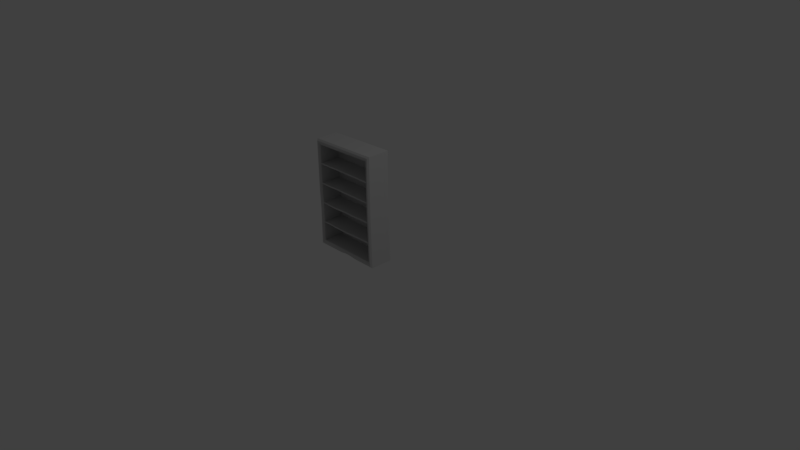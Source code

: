 # Source: SHELF.blend  (saved by Blender 2.77.0; exported with 4.5.12 LTS)
import bpy
from mathutils import Matrix  # noqa: F401  (used for matrix-valued properties, if any)

bpy.ops.wm.read_factory_settings(use_empty=True)
scene = bpy.context.scene
scene.name = 'Scene'

# ---- collections
col_collection_1 = bpy.data.collections.new('Collection 1'); scene.collection.children.link(col_collection_1)

# ---- materials (node trees are filled in below, after node groups)
mat_shelf_001 = bpy.data.materials.new('SHELF.001')
mat_shelf_001.alpha_threshold = 0.0
mat_shelf_001.use_transparent_shadow = False
mat_shelf_001.diffuse_color = (0.5843, 0.5843, 0.5843, 1.0)
mat_shelf_001.specular_color = (0.898, 0.898, 0.898)
mat_shelf_001.roughness = 0.5

# ---- material node trees

# ---- world
world_world = bpy.data.worlds.new('World'); scene.world = world_world
world_world.color = (0.05088, 0.05088, 0.05088)
world_world.use_sun_shadow = False
world_world.sun_shadow_jitter_overblur = 0.0
world_world.cycles.sampling_method = 'MANUAL'

# ---- cameras
cam_camera = bpy.data.cameras.new('Camera')
cam_camera.clip_end = 100.0
cam_camera.lens = 35.0
cam_camera.sensor_width = 32.0
cam_camera.sensor_height = 18.0
cam_camera.ortho_scale = 7.314
cam_camera.dof.focus_distance = 0.0
cam_camera.dof.aperture_fstop = 128.0

# ---- lights
light_lamp = bpy.data.lights.new('Lamp', 'POINT')
light_lamp.transmission_factor = 0.0
light_lamp.cutoff_distance = 30.0
light_lamp.energy = 100.0
light_lamp.shadow_buffer_clip_start = 1.001
light_lamp.shadow_soft_size = 0.1
light_lamp.shadow_maximum_resolution = 0.006
light_lamp.use_absolute_resolution = True

# ---- meshes
me_shelf_001 = bpy.data.meshes.new('SHELF.001')
me_shelf_001.from_pydata([(-51.08, -11.41, 155.8), (-51.12, -40.69, 12.38), (43.73, -40.69, 12.38), (-51.08, -40.69, 155.8), (43.11, -40.69, 157.8), (-45.67, -41.33, 18.92), (38.3, -41.33, 18.92), (37.67, -41.33, 151.3), (-45.64, -41.33, 149.2), (-45.67, -13.92, 18.92), (38.3, -13.92, 18.92), (37.67, -13.92, 151.3), (-45.64, -13.92, 149.2), (-49.45, -42.82, 14.38), (42.07, -42.82, 14.38), (41.45, -42.82, 155.8), (-49.42, -42.82, 153.8), (-47.33, -42.82, 16.92), (39.96, -42.82, 16.92), (39.33, -42.82, 153.3), (-47.3, -42.82, 151.2), (-13.58, -11.41, 12.38), (-13.59, -40.69, 12.38), (3.27, -40.69, 14.07), (12.63, -40.69, 12.38), (-11.85, -41.33, 18.92), (-4.31, -41.33, 18.92), (10.89, -41.33, 18.92), (10.89, -13.92, 18.92), (-4.31, -13.92, 18.92), (-11.85, -13.92, 18.92), (12.1, -42.82, 14.38), (3.324, -42.82, 15.3), (-13.06, -42.82, 14.38), (11.42, -42.82, 16.92), (-4.31, -42.82, 16.92), (-12.38, -42.82, 16.92), (-4.227, -11.41, 14.07), (-4.227, -40.69, 14.07), (3.352, -41.33, 18.92), (3.352, -13.92, 18.92), (-4.281, -42.82, 15.3), (3.352, -42.82, 16.92), (-45.39, -13.65, 43.64), (38.07, -13.65, 43.64), (-45.39, -13.65, 45.52), (38.07, -13.65, 45.52), (-45.39, -40.61, 43.64), (38.07, -40.61, 43.64), (-45.39, -40.61, 45.52), (38.07, -40.61, 45.52), (38.07, -41.23, 44.92), (-45.39, -41.23, 44.24), (38.07, -41.23, 44.24), (-45.39, -41.23, 44.92), (-1.594, -13.65, 44.8), (-3.68, -13.65, 44.62), (-5.767, -13.65, 44.76), (-5.767, -13.65, 42.88), (-3.68, -13.65, 42.74), (-1.594, -13.65, 42.92), (-5.767, -40.61, 42.88), (-3.68, -40.61, 42.74), (-1.594, -40.61, 42.92), (-1.594, -40.61, 44.8), (-3.68, -40.61, 44.62), (-5.767, -40.61, 44.76), (-1.594, -41.23, 43.52), (-3.68, -41.23, 43.34), (-5.767, -41.23, 43.48), (-1.594, -41.23, 44.2), (-3.68, -41.23, 44.02), (-5.767, -41.23, 44.15), (21.17, -13.65, 45.57), (18.23, -13.65, 45.38), (17.24, -13.65, 45.52), (-34.67, -13.65, 43.62), (-31.34, -13.65, 43.49), (-24.58, -13.65, 43.08), (-34.67, -40.61, 43.62), (-31.34, -40.61, 43.49), (-24.58, -40.61, 43.08), (21.17, -40.61, 45.57), (18.23, -40.61, 45.38), (17.24, -40.61, 45.52), (21.17, -41.23, 44.29), (18.23, -41.23, 44.1), (17.24, -41.23, 44.24), (21.17, -41.23, 44.96), (18.23, -41.23, 44.78), (17.24, -41.23, 44.92), (-24.58, -13.65, 44.96), (-31.34, -13.65, 45.37), (-34.67, -13.65, 45.5), (17.24, -13.65, 43.64), (18.23, -13.65, 43.5), (21.17, -13.65, 43.69), (17.24, -40.61, 43.64), (18.23, -40.61, 43.5), (21.17, -40.61, 43.69), (-24.58, -40.61, 44.96), (-31.34, -40.61, 45.37), (-34.67, -40.61, 45.5), (-24.58, -41.23, 43.69), (-31.34, -41.23, 44.09), (-34.67, -41.23, 44.22), (-24.58, -41.23, 44.36), (-31.34, -41.23, 44.76), (-34.67, -41.23, 44.9), (-45.39, -13.65, 70.53), (38.07, -13.65, 70.53), (-45.39, -13.65, 72.41), (38.07, -13.65, 72.41), (-45.39, -40.61, 70.53), (38.07, -40.61, 70.53), (-45.39, -40.61, 72.41), (38.07, -40.61, 72.41), (38.07, -41.23, 71.81), (-45.39, -41.23, 71.13), (38.07, -41.23, 71.13), (-45.39, -41.23, 71.81), (-1.594, -13.65, 72.41), (-3.68, -13.65, 72.23), (-5.767, -13.65, 72.37), (-5.767, -13.65, 70.49), (-3.68, -13.65, 70.35), (-1.594, -13.65, 70.53), (-5.767, -40.61, 70.49), (-3.68, -40.61, 70.35), (-1.594, -40.61, 70.53), (-1.594, -40.61, 72.41), (-3.68, -40.61, 72.23), (-5.767, -40.61, 72.37), (-1.594, -41.23, 71.13), (-3.68, -41.23, 70.95), (-5.767, -41.23, 71.09), (-1.594, -41.23, 71.81), (-3.68, -41.23, 71.63), (-5.767, -41.23, 71.76), (21.17, -13.65, 72.46), (18.23, -13.65, 72.27), (8.484, -13.65, 72.0), (-34.67, -13.65, 69.99), (-31.34, -13.65, 69.85), (-24.58, -13.65, 69.71), (-34.67, -40.61, 69.99), (-31.34, -40.61, 69.85), (-24.58, -40.61, 69.71), (21.17, -40.61, 72.46), (18.23, -40.61, 72.27), (8.484, -40.61, 72.0), (21.17, -41.23, 71.18), (18.23, -41.23, 70.99), (8.484, -41.23, 70.73), (21.17, -41.23, 71.86), (18.23, -41.23, 71.67), (8.484, -41.23, 71.4), (-24.58, -13.65, 71.59), (-31.34, -13.65, 71.73), (-34.67, -13.65, 71.87), (8.484, -13.65, 70.12), (18.23, -13.65, 70.39), (21.17, -13.65, 70.58), (8.484, -40.61, 70.12), (18.23, -40.61, 70.39), (21.17, -40.61, 70.58), (-24.58, -40.61, 71.59), (-31.34, -40.61, 71.73), (-34.67, -40.61, 71.87), (-24.58, -41.23, 70.31), (-31.34, -41.23, 70.45), (-34.67, -41.23, 70.59), (-24.58, -41.23, 70.99), (-31.34, -41.23, 71.13), (-34.67, -41.23, 71.26), (37.4, -13.65, 98.41), (-46.06, -13.65, 98.41), (37.4, -13.65, 96.53), (-46.06, -13.65, 96.53), (37.4, -40.61, 98.41), (-46.06, -40.61, 98.41), (37.4, -40.61, 96.53), (-46.06, -40.61, 96.53), (-46.06, -41.23, 97.13), (37.4, -41.23, 97.8), (-46.06, -41.23, 97.8), (37.4, -41.23, 97.13), (-6.394, -13.65, 96.53), (-4.307, -13.65, 96.71), (-2.221, -13.65, 96.57), (-2.221, -13.65, 98.45), (-4.307, -13.65, 98.59), (-6.394, -13.65, 98.41), (-2.221, -40.61, 98.45), (-4.307, -40.61, 98.59), (-6.394, -40.61, 98.41), (-6.394, -40.61, 96.53), (-4.307, -40.61, 96.71), (-2.221, -40.61, 96.57), (-6.394, -41.23, 97.8), (-4.307, -41.23, 97.99), (-2.221, -41.23, 97.85), (-6.394, -41.23, 97.13), (-4.307, -41.23, 97.31), (-2.221, -41.23, 97.17), (-29.16, -13.65, 96.48), (-26.22, -13.65, 96.67), (-16.47, -13.65, 96.93), (26.68, -13.65, 98.43), (23.36, -13.65, 98.56), (16.59, -13.65, 98.71), (26.68, -40.61, 98.43), (23.36, -40.61, 98.56), (16.59, -40.61, 98.71), (-29.16, -40.61, 96.48), (-26.22, -40.61, 96.67), (-16.47, -40.61, 96.93), (-29.16, -41.23, 97.76), (-26.22, -41.23, 97.94), (-16.47, -41.23, 98.21), (-29.16, -41.23, 97.08), (-26.22, -41.23, 97.27), (-16.47, -41.23, 97.53), (16.59, -13.65, 96.83), (23.36, -13.65, 96.68), (26.68, -13.65, 96.55), (-16.47, -13.65, 98.81), (-26.22, -13.65, 98.55), (-29.16, -13.65, 98.36), (-16.47, -40.61, 98.81), (-26.22, -40.61, 98.55), (-29.16, -40.61, 98.36), (16.59, -40.61, 96.83), (23.36, -40.61, 96.68), (26.68, -40.61, 96.55), (16.59, -41.23, 98.11), (23.36, -41.23, 97.96), (26.68, -41.23, 97.83), (16.59, -41.23, 97.43), (23.36, -41.23, 97.28), (26.68, -41.23, 97.15), (42.52, -11.41, 88.66), (42.52, -40.69, 88.66), (-51.12, -40.69, 87.98), (37.08, -41.33, 88.66), (-45.67, -41.33, 87.98), (37.08, -13.92, 88.66), (-45.67, -13.92, 87.98), (40.86, -42.82, 88.66), (-49.45, -42.82, 87.98), (38.74, -42.82, 88.66), (-47.33, -42.82, 87.98), (-51.11, -11.41, 125.9), (-51.12, -40.69, 125.9), (-45.67, -41.33, 125.9), (37.38, -13.92, 126.6), (41.15, -42.82, 126.6), (39.04, -42.82, 126.6), (42.81, -11.41, 126.6), (42.81, -40.69, 126.6), (37.38, -41.33, 126.6), (-45.67, -13.92, 125.9), (-49.45, -42.82, 125.9), (-47.33, -42.82, 125.9), (-44.75, -13.92, 63.81), (-48.53, -42.82, 63.81), (-46.41, -42.82, 63.81), (-50.2, -11.41, 63.83), (-50.19, -40.69, 63.81), (-44.75, -41.33, 63.81), (-45.76, -13.92, 18.78), (38.39, -13.92, 18.81), (37.92, -13.92, 151.5), (-45.81, -13.92, 149.4), (43.11, -11.41, 157.8), (43.73, -11.41, 12.38), (-51.12, -11.41, 12.38), (-51.11, -11.41, 87.97), (3.261, -11.41, 14.07), (12.63, -11.41, 12.38), (-2.221, -40.61, 125.0), (-4.307, -40.61, 125.2), (-4.307, -41.23, 124.6), (-2.221, -41.23, 124.4), (-2.221, -13.65, 125.0), (-4.307, -13.65, 125.2), (-6.394, -13.65, 123.1), (-4.307, -13.65, 123.3), (-4.307, -40.61, 123.3), (-6.394, -40.61, 123.1), (-4.307, -41.23, 123.9), (-6.394, -41.23, 123.7), (-6.394, -41.23, 124.4), (-16.47, -40.61, 125.4), (-26.22, -40.61, 125.1), (-26.22, -41.23, 124.5), (-16.47, -41.23, 124.8), (-6.394, -40.61, 125.0), (16.59, -41.23, 124.7), (23.36, -41.23, 124.5), (23.36, -40.61, 125.1), (16.59, -40.61, 125.3), (-16.47, -13.65, 125.4), (-26.22, -13.65, 125.1), (-6.394, -13.65, 125.0), (23.36, -13.65, 125.1), (16.59, -13.65, 125.3), (16.59, -13.65, 123.4), (23.36, -13.65, 123.3), (23.36, -40.61, 123.3), (16.59, -40.61, 123.4), (-2.221, -13.65, 123.2), (-2.221, -40.61, 123.2), (-16.47, -40.61, 123.5), (-26.22, -40.61, 123.2), (-26.22, -13.65, 123.2), (-16.47, -13.65, 123.5), (23.36, -41.23, 123.9), (16.59, -41.23, 124.0), (-2.221, -41.23, 123.8), (-16.47, -41.23, 124.1), (-26.22, -41.23, 123.8), (-29.16, -40.61, 124.9), (-46.06, -40.61, 125.0), (-46.06, -41.23, 124.4), (-29.16, -41.23, 124.3), (26.68, -41.23, 124.4), (37.4, -41.23, 124.4), (37.4, -40.61, 125.0), (26.68, -40.61, 125.0), (-29.16, -13.65, 124.9), (-46.06, -13.65, 125.0), (37.4, -13.65, 125.0), (26.68, -13.65, 125.0), (26.68, -13.65, 123.1), (37.4, -13.65, 123.1), (37.4, -40.61, 123.1), (26.68, -40.61, 123.1), (-29.16, -40.61, 123.1), (-46.06, -40.61, 123.1), (-46.06, -13.65, 123.1), (-29.16, -13.65, 123.1), (37.4, -41.23, 123.7), (26.68, -41.23, 123.7), (-29.16, -41.23, 123.7), (-46.06, -41.23, 123.7), (-51.08, -40.69, 155.8), (-51.08, -40.69, 155.8), (-51.08, -11.41, 155.8), (-49.42, -42.82, 153.8), (-49.42, -42.82, 153.8), (-51.08, -40.69, 155.8), (-45.64, -13.92, 149.2), (-45.64, -13.92, 149.2), (-45.64, -41.33, 149.2), (37.67, -41.33, 151.3), (37.67, -41.33, 151.3), (39.33, -42.82, 153.3), (39.33, -42.82, 153.3), (41.45, -42.82, 155.8), (39.33, -42.82, 153.3), (39.33, -42.82, 153.3), (43.73, -11.41, 12.38), (43.73, -40.69, 12.38), (43.73, -11.41, 12.38), (43.73, -40.69, 12.38), (42.07, -42.82, 14.38), (42.07, -42.82, 14.38), (-49.45, -42.82, 14.38), (-49.45, -42.82, 14.38), (38.3, -41.33, 18.92), (38.3, -13.92, 18.92), (38.3, -41.33, 18.92), (-45.67, -41.33, 18.92), (-45.67, -41.33, 18.92), (-47.33, -42.82, 16.92), (-45.67, -41.33, 18.92), (38.3, -41.33, 18.92), (38.3, -41.33, 18.92), (-47.33, -42.82, 16.92), (-49.45, -42.82, 14.38), (-47.33, -42.82, 16.92), (42.07, -42.82, 14.38), (37.38, -41.33, 126.6), (-44.75, -41.33, 63.81), (38.3, -41.33, 18.92), (39.96, -42.82, 16.92), (37.08, -41.33, 88.66), (38.3, -41.33, 18.92), (-45.67, -41.33, 87.98), (-45.67, -41.33, 87.98), (-45.67, -41.33, 125.9), (39.96, -42.82, 16.92), (39.96, -42.82, 16.92), (37.08, -41.33, 88.66), (43.11, -11.41, 157.8), (43.11, -40.69, 157.8), (43.11, -11.41, 157.8), (43.11, -40.69, 157.8), (41.45, -42.82, 155.8), (41.45, -42.82, 155.8), (37.67, -41.33, 151.3), (37.67, -13.92, 151.3), (37.38, -41.33, 126.6), (37.67, -41.33, 151.3), (-45.64, -41.33, 149.2), (-47.3, -42.82, 151.2), (-45.67, -41.33, 125.9), (-45.64, -41.33, 149.2), (-47.3, -42.82, 151.2), (-49.42, -42.82, 153.8), (-47.3, -42.82, 151.2), (-45.67, -41.33, 87.98), (-51.12, -11.41, 12.38), (-51.12, -40.69, 12.38), (-51.12, -11.41, 12.38), (-51.12, -40.69, 12.38), (-45.67, -41.33, 18.92), (-45.67, -13.92, 18.92), (-44.75, -41.33, 63.81), (-45.67, -41.33, 18.92), (-51.12, -11.41, 12.38), (-50.2, -11.41, 63.83), (-13.58, -11.41, 12.38), (-50.2, -11.41, 63.83), (-51.11, -11.41, 87.97), (42.52, -11.41, 88.66), (-51.11, -11.41, 125.9), (42.81, -11.41, 126.6), (42.52, -11.41, 88.66), (42.52, -11.41, 88.66), (-51.11, -11.41, 87.97), (-51.11, -11.41, 125.9), (-51.08, -11.41, 155.8), (43.11, -11.41, 157.8), (42.81, -11.41, 126.6), (42.81, -11.41, 126.6), (-51.11, -11.41, 125.9), (-51.08, -11.41, 155.8), (42.52, -11.41, 88.66), (12.63, -11.41, 12.38), (3.261, -11.41, 14.07), (-50.2, -11.41, 63.83), (42.52, -11.41, 88.66), (3.261, -11.41, 14.07), (3.261, -11.41, 14.07), (-4.227, -11.41, 14.07), (-50.2, -11.41, 63.83), (42.52, -11.41, 88.66), (43.73, -11.41, 12.38), (12.63, -11.41, 12.38), (-50.2, -11.41, 63.83), (-4.227, -11.41, 14.07), (-13.58, -11.41, 12.38)], [], [(37, 38, 22), (22, 21, 37), (241, 242, 2), (2, 275, 241), (274, 0, 3), (3, 4, 274), (252, 253, 346), (347, 348, 252), (38, 41, 33), (33, 22, 38), (242, 248, 14), (14, 2, 242), (3, 16, 15), (15, 4, 3), (253, 262, 349), (350, 351, 253), (26, 29, 30), (30, 25, 26), (244, 246, 10), (10, 6, 244), (7, 8, 12), (12, 11, 7), (254, 261, 352), (353, 354, 254), (27, 39, 42), (42, 34, 27), (355, 260, 257), (257, 19, 356), (8, 7, 357), (358, 20, 8), (5, 269, 266), (266, 17, 5), (34, 42, 32), (32, 31, 34), (19, 257, 256), (256, 359, 19), (16, 20, 360), (361, 15, 16), (17, 266, 265), (265, 13, 17), (362, 363, 24), (24, 279, 364), (279, 24, 23), (23, 278, 279), (1, 276, 21), (21, 22, 1), (24, 365, 366), (367, 31, 24), (23, 24, 31), (31, 32, 23), (368, 1, 22), (22, 33, 369), (370, 371, 28), (28, 27, 372), (27, 28, 40), (40, 39, 27), (9, 373, 25), (25, 30, 9), (374, 375, 36), (36, 25, 376), (25, 36, 35), (35, 26, 25), (34, 18, 377), (378, 27, 34), (379, 380, 33), (33, 36, 381), (36, 33, 41), (41, 35, 36), (31, 382, 18), (18, 34, 31), (37, 278, 23), (23, 38, 37), (38, 23, 32), (32, 41, 38), (26, 39, 40), (40, 29, 26), (39, 26, 35), (35, 42, 39), (42, 35, 41), (41, 32, 42), (62, 68, 69), (69, 61, 62), (59, 62, 61), (61, 58, 59), (56, 65, 64), (64, 55, 56), (65, 71, 70), (70, 64, 65), (71, 68, 67), (67, 70, 71), (98, 86, 87), (87, 97, 98), (63, 67, 68), (68, 62, 63), (104, 80, 81), (81, 103, 104), (95, 98, 97), (97, 94, 95), (60, 63, 62), (62, 59, 60), (80, 77, 78), (78, 81, 80), (92, 101, 100), (100, 91, 92), (57, 66, 65), (65, 56, 57), (83, 74, 75), (75, 84, 83), (101, 107, 106), (106, 100, 101), (66, 72, 71), (71, 65, 66), (89, 83, 84), (84, 90, 89), (107, 104, 103), (103, 106, 107), (72, 69, 68), (68, 71, 72), (86, 89, 90), (90, 87, 86), (48, 53, 85), (85, 99, 48), (99, 85, 86), (86, 98, 99), (67, 63, 97), (97, 87, 67), (52, 47, 79), (79, 105, 52), (105, 79, 80), (80, 104, 105), (61, 69, 103), (103, 81, 61), (44, 48, 99), (99, 96, 44), (96, 99, 98), (98, 95, 96), (63, 60, 94), (94, 97, 63), (47, 43, 76), (76, 79, 47), (79, 76, 77), (77, 80, 79), (58, 61, 81), (81, 78, 58), (45, 49, 102), (102, 93, 45), (93, 102, 101), (101, 92, 93), (66, 57, 91), (91, 100, 66), (50, 46, 73), (73, 82, 50), (82, 73, 74), (74, 83, 82), (55, 64, 84), (84, 75, 55), (49, 54, 108), (108, 102, 49), (102, 108, 107), (107, 101, 102), (72, 66, 100), (100, 106, 72), (51, 50, 82), (82, 88, 51), (88, 82, 83), (83, 89, 88), (64, 70, 90), (90, 84, 64), (54, 52, 105), (105, 108, 54), (108, 105, 104), (104, 107, 108), (69, 72, 106), (106, 103, 69), (53, 51, 88), (88, 85, 53), (85, 88, 89), (89, 86, 85), (70, 67, 87), (87, 90, 70), (128, 134, 135), (135, 127, 128), (125, 128, 127), (127, 124, 125), (122, 131, 130), (130, 121, 122), (131, 137, 136), (136, 130, 131), (137, 134, 133), (133, 136, 137), (164, 152, 153), (153, 163, 164), (129, 133, 134), (134, 128, 129), (170, 146, 147), (147, 169, 170), (161, 164, 163), (163, 160, 161), (126, 129, 128), (128, 125, 126), (146, 143, 144), (144, 147, 146), (158, 167, 166), (166, 157, 158), (123, 132, 131), (131, 122, 123), (149, 140, 141), (141, 150, 149), (167, 173, 172), (172, 166, 167), (132, 138, 137), (137, 131, 132), (155, 149, 150), (150, 156, 155), (173, 170, 169), (169, 172, 173), (138, 135, 134), (134, 137, 138), (152, 155, 156), (156, 153, 152), (114, 119, 151), (151, 165, 114), (165, 151, 152), (152, 164, 165), (133, 129, 163), (163, 153, 133), (118, 113, 145), (145, 171, 118), (171, 145, 146), (146, 170, 171), (127, 135, 169), (169, 147, 127), (110, 114, 165), (165, 162, 110), (162, 165, 164), (164, 161, 162), (129, 126, 160), (160, 163, 129), (113, 109, 142), (142, 145, 113), (145, 142, 143), (143, 146, 145), (124, 127, 147), (147, 144, 124), (111, 115, 168), (168, 159, 111), (159, 168, 167), (167, 158, 159), (132, 123, 157), (157, 166, 132), (116, 112, 139), (139, 148, 116), (148, 139, 140), (140, 149, 148), (121, 130, 150), (150, 141, 121), (115, 120, 174), (174, 168, 115), (168, 174, 173), (173, 167, 168), (138, 132, 166), (166, 172, 138), (117, 116, 148), (148, 154, 117), (154, 148, 149), (149, 155, 154), (130, 136, 156), (156, 150, 130), (120, 118, 171), (171, 174, 120), (174, 171, 170), (170, 173, 174), (135, 138, 172), (172, 169, 135), (119, 117, 154), (154, 151, 119), (151, 154, 155), (155, 152, 151), (136, 133, 153), (153, 156, 136), (194, 200, 201), (201, 193, 194), (191, 194, 193), (193, 190, 191), (188, 197, 196), (196, 187, 188), (197, 203, 202), (202, 196, 197), (203, 200, 199), (199, 202, 203), (230, 218, 219), (219, 229, 230), (195, 199, 200), (200, 194, 195), (236, 212, 213), (213, 235, 236), (227, 230, 229), (229, 226, 227), (192, 195, 194), (194, 191, 192), (212, 209, 210), (210, 213, 212), (224, 233, 232), (232, 223, 224), (189, 198, 197), (197, 188, 189), (215, 206, 207), (207, 216, 215), (233, 239, 238), (238, 232, 233), (198, 204, 203), (203, 197, 198), (221, 215, 216), (216, 222, 221), (239, 236, 235), (235, 238, 239), (204, 201, 200), (200, 203, 204), (218, 221, 222), (222, 219, 218), (180, 185, 217), (217, 231, 180), (231, 217, 218), (218, 230, 231), (199, 195, 229), (229, 219, 199), (184, 179, 211), (211, 237, 184), (237, 211, 212), (212, 236, 237), (193, 201, 235), (235, 213, 193), (176, 180, 231), (231, 228, 176), (228, 231, 230), (230, 227, 228), (195, 192, 226), (226, 229, 195), (179, 175, 208), (208, 211, 179), (211, 208, 209), (209, 212, 211), (190, 193, 213), (213, 210, 190), (177, 181, 234), (234, 225, 177), (225, 234, 233), (233, 224, 225), (198, 189, 223), (223, 232, 198), (182, 178, 205), (205, 214, 182), (214, 205, 206), (206, 215, 214), (187, 196, 216), (216, 207, 187), (181, 186, 240), (240, 234, 181), (234, 240, 239), (239, 233, 234), (204, 198, 232), (232, 238, 204), (183, 182, 214), (214, 220, 183), (220, 214, 215), (215, 221, 220), (196, 202, 222), (222, 216, 196), (186, 184, 237), (237, 240, 186), (240, 237, 236), (236, 239, 240), (201, 204, 238), (238, 235, 201), (185, 183, 220), (220, 217, 185), (217, 220, 221), (221, 218, 217), (202, 199, 219), (219, 222, 202), (259, 242, 241), (241, 258, 259), (268, 243, 277), (277, 267, 268), (256, 248, 242), (242, 259, 256), (265, 249, 243), (243, 268, 265), (255, 246, 244), (244, 383, 255), (264, 247, 245), (245, 384, 264), (385, 386, 250), (250, 387, 388), (263, 251, 389), (390, 391, 263), (392, 14, 248), (248, 250, 393), (262, 249, 251), (251, 263, 262), (243, 253, 252), (252, 277, 243), (249, 262, 253), (253, 243, 249), (247, 261, 254), (254, 245, 247), (250, 257, 260), (260, 394, 250), (248, 256, 257), (257, 250, 248), (395, 396, 259), (259, 258, 397), (259, 398, 399), (400, 256, 259), (401, 402, 255), (255, 403, 404), (405, 406, 263), (263, 407, 408), (409, 410, 262), (262, 263, 411), (251, 266, 269), (269, 412, 251), (249, 265, 266), (266, 251, 249), (413, 414, 268), (268, 267, 415), (268, 416, 13), (13, 265, 268), (417, 418, 264), (264, 419, 420), (270, 271, 272), (272, 273, 270), (421, 422, 423), (424, 425, 426), (427, 428, 429), (430, 431, 432), (433, 434, 435), (436, 437, 438), (439, 440, 441), (442, 443, 444), (445, 446, 447), (448, 449, 450), (451, 452, 453), (281, 282, 283), (283, 280, 281), (285, 281, 280), (280, 284, 285), (287, 288, 289), (289, 286, 287), (288, 290, 291), (291, 289, 288), (290, 282, 292), (292, 291, 290), (294, 295, 296), (296, 293, 294), (297, 292, 282), (282, 281, 297), (299, 300, 301), (301, 298, 299), (303, 294, 293), (293, 302, 303), (304, 297, 281), (281, 285, 304), (300, 305, 306), (306, 301, 300), (308, 309, 310), (310, 307, 308), (311, 312, 288), (288, 287, 311), (314, 315, 316), (316, 313, 314), (309, 317, 318), (318, 310, 309), (312, 319, 290), (290, 288, 312), (321, 314, 313), (313, 320, 321), (317, 299, 298), (298, 318, 317), (319, 283, 282), (282, 290, 319), (295, 321, 320), (320, 296, 295), (323, 324, 325), (325, 322, 323), (322, 325, 295), (295, 294, 322), (292, 297, 293), (293, 296, 292), (327, 328, 329), (329, 326, 327), (326, 329, 300), (300, 299, 326), (280, 283, 298), (298, 301, 280), (331, 323, 322), (322, 330, 331), (330, 322, 294), (294, 303, 330), (297, 304, 302), (302, 293, 297), (328, 332, 333), (333, 329, 328), (329, 333, 305), (305, 300, 329), (284, 280, 301), (301, 306, 284), (335, 336, 337), (337, 334, 335), (334, 337, 309), (309, 308, 334), (312, 311, 307), (307, 310, 312), (339, 340, 341), (341, 338, 339), (338, 341, 315), (315, 314, 338), (286, 289, 313), (313, 316, 286), (336, 342, 343), (343, 337, 336), (337, 343, 317), (317, 309, 337), (319, 312, 310), (310, 318, 319), (345, 339, 338), (338, 344, 345), (344, 338, 314), (314, 321, 344), (289, 291, 320), (320, 313, 289), (342, 327, 326), (326, 343, 342), (343, 326, 299), (299, 317, 343), (283, 319, 318), (318, 298, 283), (324, 345, 344), (344, 325, 324), (325, 344, 321), (321, 295, 325), (291, 292, 296), (296, 320, 291)])
_uv = me_shelf_001.uv_layers.new(name='UVMap')
_uv.uv.foreach_set('vector', [0.2209, 0.535, 0.2209, 0.6218, 0.1857, 0.6218, 0.1857, 0.6218, 0.1857, 0.535, 0.2209, 0.535, 0.981, 0.7612, 0.8619, 0.7612, 0.8619, 0.5192, 0.8619, 0.5192, 0.9809, 0.5192, 0.981, 0.7612, 0.4073, 0.7569, 0.05072, 0.7569, 0.05072, 0.8434, 0.05072, 0.8434, 0.4073, 0.8434, 0.4073, 0.7569, 0.9834, 0.3938, 0.8643, 0.3938, 0.8643, 0.4894, 0.8643, 0.4894, 0.9834, 0.4894, 0.9834, 0.3938, 0.2209, 0.6218, 0.221, 0.6311, 0.188, 0.6311, 0.188, 0.6311, 0.1857, 0.6218, 0.2209, 0.6218, 0.8619, 0.7612, 0.8507, 0.7612, 0.8507, 0.5256, 0.8507, 0.5256, 0.8619, 0.5192, 0.8619, 0.7612, 0.05072, 0.8434, 0.05702, 0.8529, 0.401, 0.8529, 0.401, 0.8529, 0.4073, 0.8434, 0.05072, 0.8434, 0.8643, 0.3938, 0.8531, 0.3938, 0.8531, 0.4829, 0.8531, 0.4829, 0.8643, 0.4894, 0.8643, 0.3938, 0.2209, 0.6474, 0.2209, 0.736, 0.1926, 0.736, 0.1926, 0.736, 0.1926, 0.6474, 0.2209, 0.6474, 0.8334, 0.7612, 0.7263, 0.7612, 0.7261, 0.5402, 0.7261, 0.5402, 0.8332, 0.54, 0.8334, 0.7612, 0.3867, 0.8691, 0.07134, 0.8691, 0.07134, 0.9583, 0.07134, 0.9583, 0.3867, 0.9583, 0.3867, 0.8691, 0.8365, 0.3935, 0.7294, 0.3935, 0.7294, 0.4681, 0.7294, 0.4681, 0.8365, 0.4681, 0.8365, 0.3935, 0.2781, 0.6474, 0.2498, 0.6474, 0.2498, 0.6398, 0.2498, 0.6398, 0.2801, 0.6398, 0.2781, 0.6474, 0.8331, 0.9627, 0.8334, 0.8826, 0.8422, 0.8826, 0.8422, 0.8826, 0.842, 0.9699, 0.8331, 0.9627, 0.07134, 0.8691, 0.3867, 0.8691, 0.393, 0.8615, 0.393, 0.8615, 0.06505, 0.8615, 0.07134, 0.8691, 0.8362, 0.04605, 0.8364, 0.1932, 0.8446, 0.1932, 0.8446, 0.1932, 0.8445, 0.03955, 0.8362, 0.04605, 0.2801, 0.6398, 0.2498, 0.6398, 0.2497, 0.6311, 0.2497, 0.6311, 0.2827, 0.6311, 0.2801, 0.6398, 0.842, 0.9699, 0.8422, 0.8826, 0.8507, 0.8826, 0.8507, 0.8826, 0.8507, 0.9776, 0.842, 0.9699, 0.05702, 0.8529, 0.06505, 0.8615, 0.393, 0.8615, 0.393, 0.8615, 0.401, 0.8529, 0.05702, 0.8529, 0.8445, 0.03955, 0.8446, 0.1932, 0.8531, 0.1932, 0.8531, 0.1932, 0.8531, 0.03112, 0.8445, 0.03955, 0.4014, 0.535, 0.4014, 0.6218, 0.2844, 0.6218, 0.2844, 0.6218, 0.2844, 0.535, 0.4014, 0.535, 0.2844, 0.535, 0.2844, 0.6218, 0.2491, 0.6218, 0.2491, 0.6218, 0.2491, 0.535, 0.2844, 0.535, 0.04449, 0.6218, 0.04449, 0.535, 0.1857, 0.535, 0.1857, 0.535, 0.1857, 0.6218, 0.04449, 0.6218, 0.2844, 0.6218, 0.4014, 0.6218, 0.3955, 0.6311, 0.3955, 0.6311, 0.2827, 0.6311, 0.2844, 0.6218, 0.2491, 0.6218, 0.2844, 0.6218, 0.2827, 0.6311, 0.2827, 0.6311, 0.2497, 0.6311, 0.2491, 0.6218, 0.05105, 0.6311, 0.04449, 0.6218, 0.1857, 0.6218, 0.1857, 0.6218, 0.188, 0.6311, 0.05105, 0.6311, 0.3813, 0.6474, 0.3813, 0.736, 0.2781, 0.736, 0.2781, 0.736, 0.2781, 0.6474, 0.3813, 0.6474, 0.2781, 0.6474, 0.2781, 0.736, 0.2498, 0.736, 0.2498, 0.736, 0.2498, 0.6474, 0.2781, 0.6474, 0.06529, 0.736, 0.06529, 0.6474, 0.1926, 0.6474, 0.1926, 0.6474, 0.1926, 0.736, 0.06529, 0.736, 0.06529, 0.6474, 0.05903, 0.6398, 0.1906, 0.6398, 0.1906, 0.6398, 0.1926, 0.6474, 0.06529, 0.6474, 0.1926, 0.6474, 0.1906, 0.6398, 0.2209, 0.6398, 0.2209, 0.6398, 0.2209, 0.6474, 0.1926, 0.6474, 0.2801, 0.6398, 0.3875, 0.6398, 0.3813, 0.6474, 0.3813, 0.6474, 0.2781, 0.6474, 0.2801, 0.6398, 0.05903, 0.6398, 0.05105, 0.6311, 0.188, 0.6311, 0.188, 0.6311, 0.1906, 0.6398, 0.05903, 0.6398, 0.1906, 0.6398, 0.188, 0.6311, 0.221, 0.6311, 0.221, 0.6311, 0.2209, 0.6398, 0.1906, 0.6398, 0.2827, 0.6311, 0.3955, 0.6311, 0.3875, 0.6398, 0.3875, 0.6398, 0.2801, 0.6398, 0.2827, 0.6311, 0.2209, 0.535, 0.2491, 0.535, 0.2491, 0.6218, 0.2491, 0.6218, 0.2209, 0.6218, 0.2209, 0.535, 0.2209, 0.6218, 0.2491, 0.6218, 0.2497, 0.6311, 0.2497, 0.6311, 0.221, 0.6311, 0.2209, 0.6218, 0.2209, 0.6474, 0.2498, 0.6474, 0.2498, 0.736, 0.2498, 0.736, 0.2209, 0.736, 0.2209, 0.6474, 0.2498, 0.6474, 0.2209, 0.6474, 0.2209, 0.6398, 0.2209, 0.6398, 0.2498, 0.6398, 0.2498, 0.6474, 0.2498, 0.6398, 0.2209, 0.6398, 0.221, 0.6311, 0.221, 0.6311, 0.2497, 0.6311, 0.2498, 0.6398, 0.1842, 0.4191, 0.1842, 0.416, 0.1757, 0.416, 0.1757, 0.416, 0.1757, 0.4191, 0.1842, 0.4191, 0.1842, 0.513, 0.1842, 0.4191, 0.1757, 0.4191, 0.1757, 0.4191, 0.1757, 0.513, 0.1842, 0.513, 0.1842, 0.3114, 0.1842, 0.4097, 0.1927, 0.4097, 0.1927, 0.4097, 0.1927, 0.3114, 0.1842, 0.3114, 0.1842, 0.4097, 0.1842, 0.4124, 0.1927, 0.4124, 0.1927, 0.4124, 0.1927, 0.4097, 0.1842, 0.4097, 0.1842, 0.4124, 0.1842, 0.416, 0.1927, 0.416, 0.1927, 0.416, 0.1927, 0.4124, 0.1842, 0.4124, 0.2735, 0.4191, 0.2735, 0.416, 0.2695, 0.416, 0.2695, 0.416, 0.2695, 0.4191, 0.2735, 0.4191, 0.1927, 0.4191, 0.1927, 0.416, 0.1842, 0.416, 0.1842, 0.416, 0.1842, 0.4191, 0.1927, 0.4191, 0.07149, 0.416, 0.07149, 0.4191, 0.09906, 0.4191, 0.09906, 0.4191, 0.09906, 0.416, 0.07149, 0.416, 0.2735, 0.513, 0.2735, 0.4191, 0.2695, 0.4191, 0.2695, 0.4191, 0.2695, 0.513, 0.2735, 0.513, 0.1927, 0.513, 0.1927, 0.4191, 0.1842, 0.4191, 0.1842, 0.4191, 0.1842, 0.513, 0.1927, 0.513, 0.07149, 0.4191, 0.07149, 0.513, 0.09906, 0.513, 0.09906, 0.513, 0.09906, 0.4191, 0.07149, 0.4191, 0.07149, 0.3114, 0.07149, 0.4097, 0.09906, 0.4097, 0.09906, 0.4097, 0.09906, 0.3114, 0.07149, 0.3114, 0.1757, 0.3114, 0.1757, 0.4097, 0.1842, 0.4097, 0.1842, 0.4097, 0.1842, 0.3114, 0.1757, 0.3114, 0.2735, 0.4097, 0.2735, 0.3114, 0.2695, 0.3114, 0.2695, 0.3114, 0.2695, 0.4097, 0.2735, 0.4097, 0.07149, 0.4097, 0.07149, 0.4124, 0.09906, 0.4124, 0.09906, 0.4124, 0.09906, 0.4097, 0.07149, 0.4097, 0.1757, 0.4097, 0.1757, 0.4124, 0.1842, 0.4124, 0.1842, 0.4124, 0.1842, 0.4097, 0.1757, 0.4097, 0.2735, 0.4124, 0.2735, 0.4097, 0.2695, 0.4097, 0.2695, 0.4097, 0.2695, 0.4124, 0.2735, 0.4124, 0.07149, 0.4124, 0.07149, 0.416, 0.09906, 0.416, 0.09906, 0.416, 0.09906, 0.4124, 0.07149, 0.4124, 0.1757, 0.4124, 0.1757, 0.416, 0.1842, 0.416, 0.1842, 0.416, 0.1842, 0.4124, 0.1757, 0.4124, 0.2735, 0.416, 0.2735, 0.4124, 0.2695, 0.4124, 0.2695, 0.4124, 0.2695, 0.416, 0.2735, 0.416, 0.3544, 0.4191, 0.3544, 0.416, 0.2855, 0.416, 0.2855, 0.416, 0.2855, 0.4191, 0.3544, 0.4191, 0.2855, 0.4191, 0.2855, 0.416, 0.2735, 0.416, 0.2735, 0.416, 0.2735, 0.4191, 0.2855, 0.4191, 0.1927, 0.416, 0.1927, 0.4191, 0.2695, 0.4191, 0.2695, 0.4191, 0.2695, 0.416, 0.1927, 0.416, 0.01426, 0.416, 0.01426, 0.4191, 0.05793, 0.4191, 0.05793, 0.4191, 0.05793, 0.416, 0.01426, 0.416, 0.05793, 0.416, 0.05793, 0.4191, 0.07149, 0.4191, 0.07149, 0.4191, 0.07149, 0.416, 0.05793, 0.416, 0.1757, 0.4191, 0.1757, 0.416, 0.09906, 0.416, 0.09906, 0.416, 0.09906, 0.4191, 0.1757, 0.4191, 0.3544, 0.513, 0.3544, 0.4191, 0.2855, 0.4191, 0.2855, 0.4191, 0.2855, 0.513, 0.3544, 0.513, 0.2855, 0.513, 0.2855, 0.4191, 0.2735, 0.4191, 0.2735, 0.4191, 0.2735, 0.513, 0.2855, 0.513, 0.1927, 0.4191, 0.1927, 0.513, 0.2695, 0.513, 0.2695, 0.513, 0.2695, 0.4191, 0.1927, 0.4191, 0.01426, 0.4191, 0.01426, 0.513, 0.05793, 0.513, 0.05793, 0.513, 0.05793, 0.4191, 0.01426, 0.4191, 0.05793, 0.4191, 0.05793, 0.513, 0.07149, 0.513, 0.07149, 0.513, 0.07149, 0.4191, 0.05793, 0.4191, 0.1757, 0.513, 0.1757, 0.4191, 0.09906, 0.4191, 0.09906, 0.4191, 0.09906, 0.513, 0.1757, 0.513, 0.01426, 0.3114, 0.01426, 0.4097, 0.05793, 0.4097, 0.05793, 0.4097, 0.05793, 0.3114, 0.01426, 0.3114, 0.05793, 0.3114, 0.05793, 0.4097, 0.07149, 0.4097, 0.07149, 0.4097, 0.07149, 0.3114, 0.05793, 0.3114, 0.1757, 0.4097, 0.1757, 0.3114, 0.09906, 0.3114, 0.09906, 0.3114, 0.09906, 0.4097, 0.1757, 0.4097, 0.3544, 0.4097, 0.3544, 0.3114, 0.2855, 0.3114, 0.2855, 0.3114, 0.2855, 0.4097, 0.3544, 0.4097, 0.2855, 0.4097, 0.2855, 0.3114, 0.2735, 0.3114, 0.2735, 0.3114, 0.2735, 0.4097, 0.2855, 0.4097, 0.1927, 0.3114, 0.1927, 0.4097, 0.2695, 0.4097, 0.2695, 0.4097, 0.2695, 0.3114, 0.1927, 0.3114, 0.01426, 0.4097, 0.01426, 0.4124, 0.05793, 0.4124, 0.05793, 0.4124, 0.05793, 0.4097, 0.01426, 0.4097, 0.05793, 0.4097, 0.05793, 0.4124, 0.07149, 0.4124, 0.07149, 0.4124, 0.07149, 0.4097, 0.05793, 0.4097, 0.1757, 0.4124, 0.1757, 0.4097, 0.09906, 0.4097, 0.09906, 0.4097, 0.09906, 0.4124, 0.1757, 0.4124, 0.3544, 0.4124, 0.3544, 0.4097, 0.2855, 0.4097, 0.2855, 0.4097, 0.2855, 0.4124, 0.3544, 0.4124, 0.2855, 0.4124, 0.2855, 0.4097, 0.2735, 0.4097, 0.2735, 0.4097, 0.2735, 0.4124, 0.2855, 0.4124, 0.1927, 0.4097, 0.1927, 0.4124, 0.2695, 0.4124, 0.2695, 0.4124, 0.2695, 0.4097, 0.1927, 0.4097, 0.01426, 0.4124, 0.01426, 0.416, 0.05793, 0.416, 0.05793, 0.416, 0.05793, 0.4124, 0.01426, 0.4124, 0.05793, 0.4124, 0.05793, 0.416, 0.07149, 0.416, 0.07149, 0.416, 0.07149, 0.4124, 0.05793, 0.4124, 0.1757, 0.416, 0.1757, 0.4124, 0.09906, 0.4124, 0.09906, 0.4124, 0.09906, 0.416, 0.1757, 0.416, 0.3544, 0.416, 0.3544, 0.4124, 0.2855, 0.4124, 0.2855, 0.4124, 0.2855, 0.416, 0.3544, 0.416, 0.2855, 0.416, 0.2855, 0.4124, 0.2735, 0.4124, 0.2735, 0.4124, 0.2735, 0.416, 0.2855, 0.416, 0.1927, 0.4124, 0.1927, 0.416, 0.2695, 0.416, 0.2695, 0.416, 0.2695, 0.4124, 0.1927, 0.4124, 0.1843, 0.4096, 0.1843, 0.4124, 0.1758, 0.4124, 0.1758, 0.4124, 0.1758, 0.4096, 0.1843, 0.4096, 0.1843, 0.3115, 0.1843, 0.4096, 0.1758, 0.4096, 0.1758, 0.4096, 0.1758, 0.3115, 0.1843, 0.3115, 0.1844, 0.5129, 0.1843, 0.419, 0.1928, 0.419, 0.1928, 0.419, 0.1929, 0.5129, 0.1844, 0.5129, 0.1843, 0.419, 0.1843, 0.416, 0.1928, 0.416, 0.1928, 0.416, 0.1928, 0.419, 0.1843, 0.419, 0.1843, 0.416, 0.1843, 0.4124, 0.1928, 0.4124, 0.1928, 0.4124, 0.1928, 0.416, 0.1843, 0.416, 0.2736, 0.4096, 0.2736, 0.4124, 0.2339, 0.4124, 0.2339, 0.4124, 0.2339, 0.4096, 0.2736, 0.4096, 0.1928, 0.4096, 0.1928, 0.4124, 0.1843, 0.4124, 0.1843, 0.4124, 0.1843, 0.4096, 0.1928, 0.4096, 0.07158, 0.4124, 0.07158, 0.4096, 0.09916, 0.4096, 0.09916, 0.4096, 0.09916, 0.4124, 0.07158, 0.4124, 0.2736, 0.3115, 0.2736, 0.4096, 0.2339, 0.4096, 0.2339, 0.4096, 0.2339, 0.3115, 0.2736, 0.3115, 0.1928, 0.3115, 0.1928, 0.4096, 0.1843, 0.4096, 0.1843, 0.4096, 0.1843, 0.3115, 0.1928, 0.3115, 0.07158, 0.4096, 0.07158, 0.3115, 0.09916, 0.3115, 0.09916, 0.3115, 0.09916, 0.4096, 0.07158, 0.4096, 0.07164, 0.5129, 0.07158, 0.419, 0.09916, 0.419, 0.09916, 0.419, 0.09922, 0.5129, 0.07164, 0.5129, 0.1759, 0.5129, 0.1758, 0.419, 0.1843, 0.419, 0.1843, 0.419, 0.1844, 0.5129, 0.1759, 0.5129, 0.2736, 0.419, 0.2737, 0.5129, 0.234, 0.5129, 0.234, 0.5129, 0.2339, 0.419, 0.2736, 0.419, 0.07158, 0.419, 0.07158, 0.416, 0.09916, 0.416, 0.09916, 0.416, 0.09916, 0.419, 0.07158, 0.419, 0.1758, 0.419, 0.1758, 0.416, 0.1843, 0.416, 0.1843, 0.416, 0.1843, 0.419, 0.1758, 0.419, 0.2736, 0.416, 0.2736, 0.419, 0.2339, 0.419, 0.2339, 0.419, 0.2339, 0.416, 0.2736, 0.416, 0.07158, 0.416, 0.07158, 0.4124, 0.09916, 0.4124, 0.09916, 0.4124, 0.09916, 0.416, 0.07158, 0.416, 0.1758, 0.416, 0.1758, 0.4124, 0.1843, 0.4124, 0.1843, 0.4124, 0.1843, 0.416, 0.1758, 0.416, 0.2736, 0.4124, 0.2736, 0.416, 0.2339, 0.416, 0.2339, 0.416, 0.2339, 0.4124, 0.2736, 0.4124, 0.3545, 0.4096, 0.3545, 0.4124, 0.2856, 0.4124, 0.2856, 0.4124, 0.2856, 0.4096, 0.3545, 0.4096, 0.2856, 0.4096, 0.2856, 0.4124, 0.2736, 0.4124, 0.2736, 0.4124, 0.2736, 0.4096, 0.2856, 0.4096, 0.1928, 0.4124, 0.1928, 0.4096, 0.2339, 0.4096, 0.2339, 0.4096, 0.2339, 0.4124, 0.1928, 0.4124, 0.01433, 0.4124, 0.01433, 0.4096, 0.05802, 0.4096, 0.05802, 0.4096, 0.05802, 0.4124, 0.01433, 0.4124, 0.05802, 0.4124, 0.05802, 0.4096, 0.07158, 0.4096, 0.07158, 0.4096, 0.07158, 0.4124, 0.05802, 0.4124, 0.1758, 0.4096, 0.1758, 0.4124, 0.09916, 0.4124, 0.09916, 0.4124, 0.09916, 0.4096, 0.1758, 0.4096, 0.3545, 0.3115, 0.3545, 0.4096, 0.2856, 0.4096, 0.2856, 0.4096, 0.2856, 0.3115, 0.3545, 0.3115, 0.2856, 0.3115, 0.2856, 0.4096, 0.2736, 0.4096, 0.2736, 0.4096, 0.2736, 0.3115, 0.2856, 0.3115, 0.1928, 0.4096, 0.1928, 0.3115, 0.2339, 0.3115, 0.2339, 0.3115, 0.2339, 0.4096, 0.1928, 0.4096, 0.01433, 0.4096, 0.01433, 0.3115, 0.05802, 0.3115, 0.05802, 0.3115, 0.05802, 0.4096, 0.01433, 0.4096, 0.05802, 0.4096, 0.05802, 0.3115, 0.07158, 0.3115, 0.07158, 0.3115, 0.07158, 0.4096, 0.05802, 0.4096, 0.1758, 0.3115, 0.1758, 0.4096, 0.09916, 0.4096, 0.09916, 0.4096, 0.09916, 0.3115, 0.1758, 0.3115, 0.01439, 0.5129, 0.01433, 0.419, 0.05802, 0.419, 0.05802, 0.419, 0.05808, 0.5129, 0.01439, 0.5129, 0.05808, 0.5129, 0.05802, 0.419, 0.07158, 0.419, 0.07158, 0.419, 0.07164, 0.5129, 0.05808, 0.5129, 0.1758, 0.419, 0.1759, 0.5129, 0.09922, 0.5129, 0.09922, 0.5129, 0.09916, 0.419, 0.1758, 0.419, 0.3545, 0.419, 0.3546, 0.5129, 0.2857, 0.5129, 0.2857, 0.5129, 0.2856, 0.419, 0.3545, 0.419, 0.2856, 0.419, 0.2857, 0.5129, 0.2737, 0.5129, 0.2737, 0.5129, 0.2736, 0.419, 0.2856, 0.419, 0.1929, 0.5129, 0.1928, 0.419, 0.2339, 0.419, 0.2339, 0.419, 0.234, 0.5129, 0.1929, 0.5129, 0.01433, 0.419, 0.01433, 0.416, 0.05802, 0.416, 0.05802, 0.416, 0.05802, 0.419, 0.01433, 0.419, 0.05802, 0.419, 0.05802, 0.416, 0.07158, 0.416, 0.07158, 0.416, 0.07158, 0.419, 0.05802, 0.419, 0.1758, 0.416, 0.1758, 0.419, 0.09916, 0.419, 0.09916, 0.419, 0.09916, 0.416, 0.1758, 0.416, 0.3545, 0.416, 0.3545, 0.419, 0.2856, 0.419, 0.2856, 0.419, 0.2856, 0.416, 0.3545, 0.416, 0.2856, 0.416, 0.2856, 0.419, 0.2736, 0.419, 0.2736, 0.419, 0.2736, 0.416, 0.2856, 0.416, 0.1928, 0.419, 0.1928, 0.416, 0.2339, 0.416, 0.2339, 0.416, 0.2339, 0.419, 0.1928, 0.419, 0.01433, 0.416, 0.01433, 0.4124, 0.05802, 0.4124, 0.05802, 0.4124, 0.05802, 0.416, 0.01433, 0.416, 0.05802, 0.416, 0.05802, 0.4124, 0.07158, 0.4124, 0.07158, 0.4124, 0.07158, 0.416, 0.05802, 0.416, 0.1758, 0.4124, 0.1758, 0.416, 0.09916, 0.416, 0.09916, 0.416, 0.09916, 0.4124, 0.1758, 0.4124, 0.3545, 0.4124, 0.3545, 0.416, 0.2856, 0.416, 0.2856, 0.416, 0.2856, 0.4124, 0.3545, 0.4124, 0.2856, 0.4124, 0.2856, 0.416, 0.2736, 0.416, 0.2736, 0.416, 0.2736, 0.4124, 0.2856, 0.4124, 0.1928, 0.416, 0.1928, 0.4124, 0.2339, 0.4124, 0.2339, 0.4124, 0.2339, 0.416, 0.1928, 0.416, 0.1844, 0.4191, 0.1844, 0.416, 0.193, 0.416, 0.193, 0.416, 0.193, 0.4191, 0.1844, 0.4191, 0.1845, 0.5129, 0.1844, 0.4191, 0.193, 0.4191, 0.193, 0.4191, 0.193, 0.5129, 0.1845, 0.5129, 0.1844, 0.3115, 0.1844, 0.4096, 0.1759, 0.4096, 0.1759, 0.4096, 0.1759, 0.3115, 0.1844, 0.3115, 0.1844, 0.4096, 0.1844, 0.4124, 0.1759, 0.4124, 0.1759, 0.4124, 0.1759, 0.4096, 0.1844, 0.4096, 0.1844, 0.4124, 0.1844, 0.416, 0.1759, 0.416, 0.1759, 0.416, 0.1759, 0.4124, 0.1844, 0.4124, 0.09514, 0.4191, 0.09514, 0.416, 0.1349, 0.416, 0.1349, 0.416, 0.1349, 0.4191, 0.09514, 0.4191, 0.1759, 0.4191, 0.1759, 0.416, 0.1844, 0.416, 0.1844, 0.416, 0.1844, 0.4191, 0.1759, 0.4191, 0.2972, 0.416, 0.2972, 0.4191, 0.2696, 0.4191, 0.2696, 0.4191, 0.2696, 0.416, 0.2972, 0.416, 0.0952, 0.5129, 0.09514, 0.4191, 0.1349, 0.4191, 0.1349, 0.4191, 0.1349, 0.5129, 0.0952, 0.5129, 0.176, 0.5129, 0.1759, 0.4191, 0.1844, 0.4191, 0.1844, 0.4191, 0.1845, 0.5129, 0.176, 0.5129, 0.2972, 0.4191, 0.2973, 0.5129, 0.2697, 0.5129, 0.2697, 0.5129, 0.2696, 0.4191, 0.2972, 0.4191, 0.2972, 0.3115, 0.2972, 0.4096, 0.2696, 0.4096, 0.2696, 0.4096, 0.2696, 0.3115, 0.2972, 0.3115, 0.193, 0.3115, 0.193, 0.4096, 0.1844, 0.4096, 0.1844, 0.4096, 0.1844, 0.3115, 0.193, 0.3115, 0.09514, 0.4096, 0.09514, 0.3115, 0.1349, 0.3115, 0.1349, 0.3115, 0.1349, 0.4096, 0.09514, 0.4096, 0.2972, 0.4096, 0.2972, 0.4124, 0.2696, 0.4124, 0.2696, 0.4124, 0.2696, 0.4096, 0.2972, 0.4096, 0.193, 0.4096, 0.193, 0.4124, 0.1844, 0.4124, 0.1844, 0.4124, 0.1844, 0.4096, 0.193, 0.4096, 0.09514, 0.4124, 0.09514, 0.4096, 0.1349, 0.4096, 0.1349, 0.4096, 0.1349, 0.4124, 0.09514, 0.4124, 0.2972, 0.4124, 0.2972, 0.416, 0.2696, 0.416, 0.2696, 0.416, 0.2696, 0.4124, 0.2972, 0.4124, 0.193, 0.4124, 0.193, 0.416, 0.1844, 0.416, 0.1844, 0.416, 0.1844, 0.4124, 0.193, 0.4124, 0.09514, 0.416, 0.09514, 0.4124, 0.1349, 0.4124, 0.1349, 0.4124, 0.1349, 0.416, 0.09514, 0.416, 0.01426, 0.4191, 0.01426, 0.416, 0.08314, 0.416, 0.08314, 0.416, 0.08314, 0.4191, 0.01426, 0.4191, 0.08314, 0.4191, 0.08314, 0.416, 0.09514, 0.416, 0.09514, 0.416, 0.09514, 0.4191, 0.08314, 0.4191, 0.1759, 0.416, 0.1759, 0.4191, 0.1349, 0.4191, 0.1349, 0.4191, 0.1349, 0.416, 0.1759, 0.416, 0.3545, 0.416, 0.3545, 0.4191, 0.3108, 0.4191, 0.3108, 0.4191, 0.3108, 0.416, 0.3545, 0.416, 0.3108, 0.416, 0.3108, 0.4191, 0.2972, 0.4191, 0.2972, 0.4191, 0.2972, 0.416, 0.3108, 0.416, 0.193, 0.4191, 0.193, 0.416, 0.2696, 0.416, 0.2696, 0.416, 0.2696, 0.4191, 0.193, 0.4191, 0.01432, 0.5129, 0.01426, 0.4191, 0.08314, 0.4191, 0.08314, 0.4191, 0.0832, 0.5129, 0.01432, 0.5129, 0.0832, 0.5129, 0.08314, 0.4191, 0.09514, 0.4191, 0.09514, 0.4191, 0.0952, 0.5129, 0.0832, 0.5129, 0.1759, 0.4191, 0.176, 0.5129, 0.1349, 0.5129, 0.1349, 0.5129, 0.1349, 0.4191, 0.1759, 0.4191, 0.3545, 0.4191, 0.3545, 0.5129, 0.3108, 0.5129, 0.3108, 0.5129, 0.3108, 0.4191, 0.3545, 0.4191, 0.3108, 0.4191, 0.3108, 0.5129, 0.2973, 0.5129, 0.2973, 0.5129, 0.2972, 0.4191, 0.3108, 0.4191, 0.193, 0.5129, 0.193, 0.4191, 0.2696, 0.4191, 0.2696, 0.4191, 0.2697, 0.5129, 0.193, 0.5129, 0.3545, 0.3115, 0.3545, 0.4096, 0.3108, 0.4096, 0.3108, 0.4096, 0.3108, 0.3115, 0.3545, 0.3115, 0.3108, 0.3115, 0.3108, 0.4096, 0.2972, 0.4096, 0.2972, 0.4096, 0.2972, 0.3115, 0.3108, 0.3115, 0.193, 0.4096, 0.193, 0.3115, 0.2696, 0.3115, 0.2696, 0.3115, 0.2696, 0.4096, 0.193, 0.4096, 0.01426, 0.4096, 0.01426, 0.3115, 0.08314, 0.3115, 0.08314, 0.3115, 0.08314, 0.4096, 0.01426, 0.4096, 0.08314, 0.4096, 0.08314, 0.3115, 0.09514, 0.3115, 0.09514, 0.3115, 0.09514, 0.4096, 0.08314, 0.4096, 0.1759, 0.3115, 0.1759, 0.4096, 0.1349, 0.4096, 0.1349, 0.4096, 0.1349, 0.3115, 0.1759, 0.3115, 0.3545, 0.4096, 0.3545, 0.4124, 0.3108, 0.4124, 0.3108, 0.4124, 0.3108, 0.4096, 0.3545, 0.4096, 0.3108, 0.4096, 0.3108, 0.4124, 0.2972, 0.4124, 0.2972, 0.4124, 0.2972, 0.4096, 0.3108, 0.4096, 0.193, 0.4124, 0.193, 0.4096, 0.2696, 0.4096, 0.2696, 0.4096, 0.2696, 0.4124, 0.193, 0.4124, 0.01426, 0.4124, 0.01426, 0.4096, 0.08314, 0.4096, 0.08314, 0.4096, 0.08314, 0.4124, 0.01426, 0.4124, 0.08314, 0.4124, 0.08314, 0.4096, 0.09514, 0.4096, 0.09514, 0.4096, 0.09514, 0.4124, 0.08314, 0.4124, 0.1759, 0.4096, 0.1759, 0.4124, 0.1349, 0.4124, 0.1349, 0.4124, 0.1349, 0.4096, 0.1759, 0.4096, 0.3545, 0.4124, 0.3545, 0.416, 0.3108, 0.416, 0.3108, 0.416, 0.3108, 0.4124, 0.3545, 0.4124, 0.3108, 0.4124, 0.3108, 0.416, 0.2972, 0.416, 0.2972, 0.416, 0.2972, 0.4124, 0.3108, 0.4124, 0.193, 0.416, 0.193, 0.4124, 0.2696, 0.4124, 0.2696, 0.4124, 0.2696, 0.416, 0.193, 0.416, 0.01426, 0.416, 0.01426, 0.4124, 0.08314, 0.4124, 0.08314, 0.4124, 0.08314, 0.416, 0.01426, 0.416, 0.08314, 0.416, 0.08314, 0.4124, 0.09514, 0.4124, 0.09514, 0.4124, 0.09514, 0.416, 0.08314, 0.416, 0.1759, 0.4124, 0.1759, 0.416, 0.1349, 0.416, 0.1349, 0.416, 0.1349, 0.4124, 0.1759, 0.4124, 0.8619, 0.8826, 0.8619, 0.7612, 0.981, 0.7612, 0.981, 0.7612, 0.981, 0.8826, 0.8619, 0.8826, 0.8643, 0.1932, 0.8643, 0.2724, 0.9834, 0.2724, 0.9834, 0.2724, 0.9834, 0.1932, 0.8643, 0.1932, 0.8507, 0.8826, 0.8507, 0.7612, 0.8619, 0.7612, 0.8619, 0.7612, 0.8619, 0.8826, 0.8507, 0.8826, 0.8531, 0.1932, 0.8531, 0.2724, 0.8643, 0.2724, 0.8643, 0.2724, 0.8643, 0.1932, 0.8531, 0.1932, 0.7263, 0.8826, 0.7263, 0.7612, 0.8334, 0.7612, 0.8334, 0.7612, 0.8334, 0.8826, 0.7263, 0.8826, 0.7294, 0.1931, 0.7294, 0.2723, 0.8365, 0.2723, 0.8365, 0.2723, 0.8365, 0.1931, 0.7294, 0.1931, 0.8331, 0.54, 0.8421, 0.5335, 0.8422, 0.7612, 0.8422, 0.7612, 0.8334, 0.7612, 0.8331, 0.54, 0.8446, 0.3938, 0.8446, 0.2724, 0.8365, 0.2721, 0.8365, 0.2721, 0.8365, 0.3935, 0.8446, 0.3938, 0.8421, 0.5335, 0.8507, 0.5256, 0.8507, 0.7612, 0.8507, 0.7612, 0.8422, 0.7612, 0.8421, 0.5335, 0.8531, 0.3938, 0.8531, 0.2724, 0.8446, 0.2724, 0.8446, 0.2724, 0.8446, 0.3938, 0.8531, 0.3938, 0.8643, 0.2724, 0.8643, 0.3938, 0.9834, 0.3938, 0.9834, 0.3938, 0.9834, 0.2724, 0.8643, 0.2724, 0.8531, 0.2724, 0.8531, 0.3938, 0.8643, 0.3938, 0.8643, 0.3938, 0.8643, 0.2724, 0.8531, 0.2724, 0.7294, 0.2723, 0.7294, 0.3935, 0.8365, 0.3935, 0.8365, 0.3935, 0.8365, 0.2723, 0.7294, 0.2723, 0.8422, 0.7612, 0.8422, 0.8826, 0.8334, 0.8826, 0.8334, 0.8826, 0.8334, 0.7612, 0.8422, 0.7612, 0.8507, 0.7612, 0.8507, 0.8826, 0.8422, 0.8826, 0.8422, 0.8826, 0.8422, 0.7612, 0.8507, 0.7612, 0.981, 0.984, 0.8619, 0.984, 0.8619, 0.8826, 0.8619, 0.8826, 0.981, 0.8826, 0.981, 0.984, 0.8619, 0.8826, 0.8619, 0.984, 0.8507, 0.9776, 0.8507, 0.9776, 0.8507, 0.8826, 0.8619, 0.8826, 0.8331, 0.9627, 0.726, 0.9627, 0.7263, 0.8826, 0.7263, 0.8826, 0.8334, 0.8826, 0.8331, 0.9627, 0.8365, 0.4681, 0.8447, 0.4747, 0.8446, 0.3938, 0.8446, 0.3938, 0.8365, 0.3935, 0.8365, 0.4681, 0.8447, 0.4747, 0.8531, 0.4829, 0.8531, 0.3938, 0.8531, 0.3938, 0.8446, 0.3938, 0.8447, 0.4747, 0.8446, 0.2724, 0.8446, 0.1932, 0.8364, 0.1932, 0.8364, 0.1932, 0.8365, 0.2721, 0.8446, 0.2724, 0.8531, 0.2724, 0.8531, 0.1932, 0.8446, 0.1932, 0.8446, 0.1932, 0.8446, 0.2724, 0.8531, 0.2724, 0.9834, 0.02453, 0.8643, 0.02453, 0.8643, 0.1932, 0.8643, 0.1932, 0.9834, 0.1932, 0.9834, 0.02453, 0.8643, 0.1932, 0.8643, 0.02453, 0.8531, 0.03112, 0.8531, 0.03112, 0.8531, 0.1932, 0.8643, 0.1932, 0.8362, 0.04605, 0.7291, 0.04605, 0.7294, 0.1931, 0.7294, 0.1931, 0.8365, 0.1931, 0.8362, 0.04605, 0.4213, 0.5401, 0.7262, 0.5401, 0.726, 0.9627, 0.726, 0.9627, 0.4211, 0.9612, 0.4213, 0.5401, 0.3866, 0.04511, 0.3897, 0.1942, 0.5147, 0.04511, 0.3897, 0.1942, 0.3866, 0.2642, 0.7063, 0.2662, 0.3866, 0.3741, 0.7073, 0.3761, 0.7063, 0.2662, 0.7063, 0.2662, 0.3866, 0.2642, 0.3866, 0.3741, 0.3867, 0.4607, 0.7083, 0.4666, 0.7073, 0.3761, 0.7073, 0.3761, 0.3866, 0.3741, 0.3867, 0.4607, 0.7063, 0.2662, 0.6042, 0.04511, 0.5723, 0.05, 0.3897, 0.1942, 0.7063, 0.2662, 0.5723, 0.05, 0.5723, 0.05, 0.5467, 0.04999, 0.3897, 0.1942, 0.7063, 0.2662, 0.7105, 0.04511, 0.6042, 0.04511, 0.3897, 0.1942, 0.5467, 0.04999, 0.5147, 0.04511, 0.1844, 0.4191, 0.1844, 0.416, 0.193, 0.416, 0.193, 0.416, 0.193, 0.4191, 0.1844, 0.4191, 0.1845, 0.5129, 0.1844, 0.4191, 0.193, 0.4191, 0.193, 0.4191, 0.193, 0.5129, 0.1845, 0.5129, 0.1844, 0.3115, 0.1844, 0.4096, 0.1759, 0.4096, 0.1759, 0.4096, 0.1759, 0.3115, 0.1844, 0.3115, 0.1844, 0.4096, 0.1844, 0.4124, 0.1759, 0.4124, 0.1759, 0.4124, 0.1759, 0.4096, 0.1844, 0.4096, 0.1844, 0.4124, 0.1844, 0.416, 0.1759, 0.416, 0.1759, 0.416, 0.1759, 0.4124, 0.1844, 0.4124, 0.09514, 0.4191, 0.09514, 0.416, 0.1349, 0.416, 0.1349, 0.416, 0.1349, 0.4191, 0.09514, 0.4191, 0.1759, 0.4191, 0.1759, 0.416, 0.1844, 0.416, 0.1844, 0.416, 0.1844, 0.4191, 0.1759, 0.4191, 0.2972, 0.416, 0.2972, 0.4191, 0.2696, 0.4191, 0.2696, 0.4191, 0.2696, 0.416, 0.2972, 0.416, 0.0952, 0.5129, 0.09514, 0.4191, 0.1349, 0.4191, 0.1349, 0.4191, 0.1349, 0.5129, 0.0952, 0.5129, 0.176, 0.5129, 0.1759, 0.4191, 0.1844, 0.4191, 0.1844, 0.4191, 0.1845, 0.5129, 0.176, 0.5129, 0.2972, 0.4191, 0.2973, 0.5129, 0.2697, 0.5129, 0.2697, 0.5129, 0.2696, 0.4191, 0.2972, 0.4191, 0.2972, 0.3115, 0.2972, 0.4096, 0.2696, 0.4096, 0.2696, 0.4096, 0.2696, 0.3115, 0.2972, 0.3115, 0.193, 0.3115, 0.193, 0.4096, 0.1844, 0.4096, 0.1844, 0.4096, 0.1844, 0.3115, 0.193, 0.3115, 0.09514, 0.4096, 0.09514, 0.3115, 0.1349, 0.3115, 0.1349, 0.3115, 0.1349, 0.4096, 0.09514, 0.4096, 0.2972, 0.4096, 0.2972, 0.4124, 0.2696, 0.4124, 0.2696, 0.4124, 0.2696, 0.4096, 0.2972, 0.4096, 0.193, 0.4096, 0.193, 0.4124, 0.1844, 0.4124, 0.1844, 0.4124, 0.1844, 0.4096, 0.193, 0.4096, 0.09514, 0.4124, 0.09514, 0.4096, 0.1349, 0.4096, 0.1349, 0.4096, 0.1349, 0.4124, 0.09514, 0.4124, 0.2972, 0.4124, 0.2972, 0.416, 0.2696, 0.416, 0.2696, 0.416, 0.2696, 0.4124, 0.2972, 0.4124, 0.193, 0.4124, 0.193, 0.416, 0.1844, 0.416, 0.1844, 0.416, 0.1844, 0.4124, 0.193, 0.4124, 0.09514, 0.416, 0.09514, 0.4124, 0.1349, 0.4124, 0.1349, 0.4124, 0.1349, 0.416, 0.09514, 0.416, 0.01426, 0.4191, 0.01426, 0.416, 0.08314, 0.416, 0.08314, 0.416, 0.08314, 0.4191, 0.01426, 0.4191, 0.08314, 0.4191, 0.08314, 0.416, 0.09514, 0.416, 0.09514, 0.416, 0.09514, 0.4191, 0.08314, 0.4191, 0.1759, 0.416, 0.1759, 0.4191, 0.1349, 0.4191, 0.1349, 0.4191, 0.1349, 0.416, 0.1759, 0.416, 0.3545, 0.416, 0.3545, 0.4191, 0.3108, 0.4191, 0.3108, 0.4191, 0.3108, 0.416, 0.3545, 0.416, 0.3108, 0.416, 0.3108, 0.4191, 0.2972, 0.4191, 0.2972, 0.4191, 0.2972, 0.416, 0.3108, 0.416, 0.193, 0.4191, 0.193, 0.416, 0.2696, 0.416, 0.2696, 0.416, 0.2696, 0.4191, 0.193, 0.4191, 0.01432, 0.5129, 0.01426, 0.4191, 0.08314, 0.4191, 0.08314, 0.4191, 0.0832, 0.5129, 0.01432, 0.5129, 0.0832, 0.5129, 0.08314, 0.4191, 0.09514, 0.4191, 0.09514, 0.4191, 0.0952, 0.5129, 0.0832, 0.5129, 0.1759, 0.4191, 0.176, 0.5129, 0.1349, 0.5129, 0.1349, 0.5129, 0.1349, 0.4191, 0.1759, 0.4191, 0.3545, 0.4191, 0.3545, 0.5129, 0.3108, 0.5129, 0.3108, 0.5129, 0.3108, 0.4191, 0.3545, 0.4191, 0.3108, 0.4191, 0.3108, 0.5129, 0.2973, 0.5129, 0.2973, 0.5129, 0.2972, 0.4191, 0.3108, 0.4191, 0.193, 0.5129, 0.193, 0.4191, 0.2696, 0.4191, 0.2696, 0.4191, 0.2697, 0.5129, 0.193, 0.5129, 0.3545, 0.3115, 0.3545, 0.4096, 0.3108, 0.4096, 0.3108, 0.4096, 0.3108, 0.3115, 0.3545, 0.3115, 0.3108, 0.3115, 0.3108, 0.4096, 0.2972, 0.4096, 0.2972, 0.4096, 0.2972, 0.3115, 0.3108, 0.3115, 0.193, 0.4096, 0.193, 0.3115, 0.2696, 0.3115, 0.2696, 0.3115, 0.2696, 0.4096, 0.193, 0.4096, 0.01426, 0.4096, 0.01426, 0.3115, 0.08314, 0.3115, 0.08314, 0.3115, 0.08314, 0.4096, 0.01426, 0.4096, 0.08314, 0.4096, 0.08314, 0.3115, 0.09514, 0.3115, 0.09514, 0.3115, 0.09514, 0.4096, 0.08314, 0.4096, 0.1759, 0.3115, 0.1759, 0.4096, 0.1349, 0.4096, 0.1349, 0.4096, 0.1349, 0.3115, 0.1759, 0.3115, 0.3545, 0.4096, 0.3545, 0.4124, 0.3108, 0.4124, 0.3108, 0.4124, 0.3108, 0.4096, 0.3545, 0.4096, 0.3108, 0.4096, 0.3108, 0.4124, 0.2972, 0.4124, 0.2972, 0.4124, 0.2972, 0.4096, 0.3108, 0.4096, 0.193, 0.4124, 0.193, 0.4096, 0.2696, 0.4096, 0.2696, 0.4096, 0.2696, 0.4124, 0.193, 0.4124, 0.01426, 0.4124, 0.01426, 0.4096, 0.08314, 0.4096, 0.08314, 0.4096, 0.08314, 0.4124, 0.01426, 0.4124, 0.08314, 0.4124, 0.08314, 0.4096, 0.09514, 0.4096, 0.09514, 0.4096, 0.09514, 0.4124, 0.08314, 0.4124, 0.1759, 0.4096, 0.1759, 0.4124, 0.1349, 0.4124, 0.1349, 0.4124, 0.1349, 0.4096, 0.1759, 0.4096, 0.3545, 0.4124, 0.3545, 0.416, 0.3108, 0.416, 0.3108, 0.416, 0.3108, 0.4124, 0.3545, 0.4124, 0.3108, 0.4124, 0.3108, 0.416, 0.2972, 0.416, 0.2972, 0.416, 0.2972, 0.4124, 0.3108, 0.4124, 0.193, 0.416, 0.193, 0.4124, 0.2696, 0.4124, 0.2696, 0.4124, 0.2696, 0.416, 0.193, 0.416, 0.01426, 0.416, 0.01426, 0.4124, 0.08314, 0.4124, 0.08314, 0.4124, 0.08314, 0.416, 0.01426, 0.416, 0.08314, 0.416, 0.08314, 0.4124, 0.09514, 0.4124, 0.09514, 0.4124, 0.09514, 0.416, 0.08314, 0.416, 0.1759, 0.4124, 0.1759, 0.416, 0.1349, 0.416, 0.1349, 0.416, 0.1349, 0.4124, 0.1759, 0.4124])
me_shelf_001.materials.append(mat_shelf_001)
me_shelf_001.use_remesh_preserve_volume = False
me_shelf_001.use_remesh_preserve_attributes = False
me_shelf_001.use_mirror_vertex_groups = False
me_shelf_001.update()

# ---- objects
ob_shelf = bpy.data.objects.new('SHELF', me_shelf_001)
ob_lamp = bpy.data.objects.new('Lamp', light_lamp)
ob_camera = bpy.data.objects.new('Camera', cam_camera)

# ---- transforms, parenting, visibility, modifiers, constraints
ob_shelf.location = (0.0, 0.0, 0.0)
ob_shelf.scale = (0.01, 0.01, 0.01)
ob_shelf.lineart.crease_threshold = 0.0
ob_lamp.location = (4.076, 1.005, 5.904)
ob_lamp.rotation_euler = (0.6503, 0.05522, 1.866)
ob_lamp.lock_rotations_4d = False
ob_lamp.empty_display_type = 'ARROWS'
ob_lamp.color = (0.0, 0.0, 0.0, 0.0)
ob_lamp.lineart.crease_threshold = 0.0
ob_camera.location = (7.481, -6.508, 5.344)
ob_camera.rotation_euler = (1.109, 0.01082, 0.8149)
ob_camera.lock_rotations_4d = False
ob_camera.empty_display_type = 'ARROWS'
ob_camera.color = (0.0, 0.0, 0.0, 0.0)
ob_camera.display_type = 'WIRE'
ob_camera.lineart.crease_threshold = 0.0

# ---- collection membership
col_collection_1.objects.link(ob_shelf)
col_collection_1.objects.link(ob_lamp)
col_collection_1.objects.link(ob_camera)

# ---- scene / render settings (as saved in the file)
scene.camera = ob_camera
scene.frame_start = 1; scene.frame_end = 250; scene.frame_set(1)
scene.render.engine = 'BLENDER_EEVEE_NEXT'
scene.render.resolution_percentage = 50
scene.render.dither_intensity = 0.0
scene.cycles.use_denoising = False
scene.cycles.samples = 128
scene.cycles.sampling_pattern = 'TABULATED_SOBOL'
scene.cycles.light_sampling_threshold = 0.0
scene.cycles.use_adaptive_sampling = False
scene.cycles.use_light_tree = False
scene.cycles.blur_glossy = 0.0
scene.cycles.sample_clamp_indirect = 0.0
scene.view_settings.view_transform = 'Standard'
bpy.context.view_layer.update()

